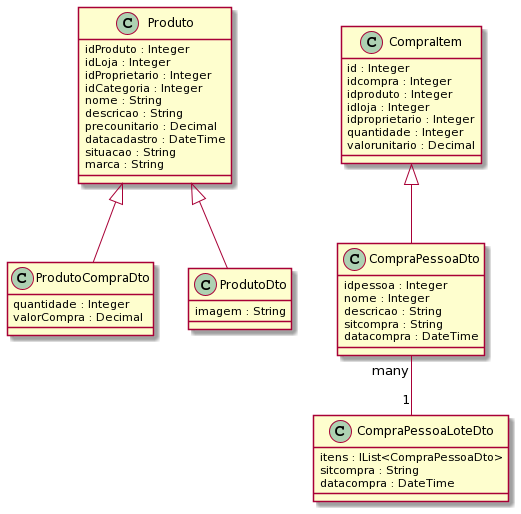

The diagram above was rendered by PlantUML. Its source (embedded in the PNG):
@startuml
class Produto{
  idProduto : Integer
  idLoja : Integer
  idProprietario : Integer
  idCategoria : Integer
  nome : String
  descricao : String
  precounitario : Decimal
  datacadastro : DateTime
  situacao : String
  marca : String
}

class CompraItem{
  id : Integer
  idcompra : Integer
  idproduto : Integer
  idloja : Integer
  idproprietario : Integer
  quantidade : Integer
  valorunitario : Decimal
}

class CompraPessoaDto{
  idpessoa : Integer
  nome : Integer
  descricao : String
  sitcompra : String
  datacompra : DateTime
}

class CompraPessoaLoteDto{
  itens : IList<CompraPessoaDto>
  sitcompra : String
  datacompra : DateTime
}

class ProdutoCompraDto{
  quantidade : Integer
  valorCompra : Decimal
}

class ProdutoDto{
  imagem : String
}

Produto <|-- ProdutoCompraDto
Produto <|-- ProdutoDto

CompraItem <|-- CompraPessoaDto
CompraPessoaDto "many" -- "1" CompraPessoaLoteDto
@enduml